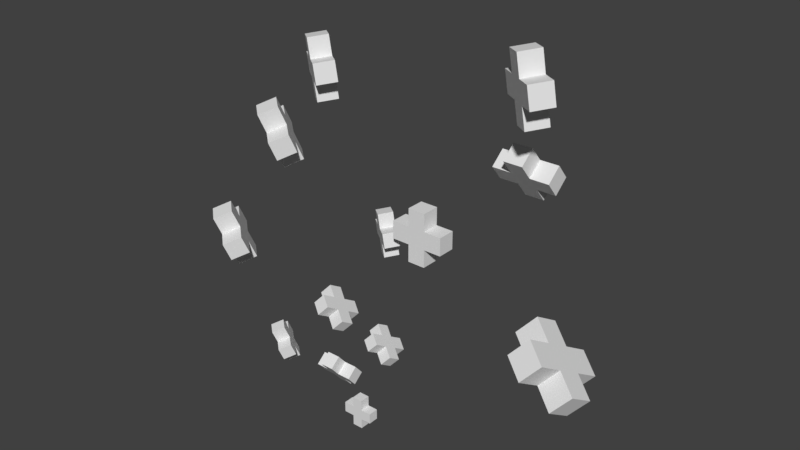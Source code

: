 # Source: HealthEffects.blend  (saved by Blender 2.78.0; exported with 4.5.12 LTS)
import bpy
from mathutils import Matrix  # noqa: F401  (used for matrix-valued properties, if any)

bpy.ops.wm.read_factory_settings(use_empty=True)
scene = bpy.context.scene
scene.name = 'Scene'

# ---- collections
col_collection_1 = bpy.data.collections.new('Collection 1'); scene.collection.children.link(col_collection_1)

# ---- materials (node trees are filled in below, after node groups)
mat_material = bpy.data.materials.new('Material')
mat_material.alpha_threshold = 0.0
mat_material.use_transparent_shadow = False
mat_material.roughness = 0.5
mat_material.line_color = (0.0, 0.0, 0.0, 1.0)

# ---- material node trees

# ---- world
world_world = bpy.data.worlds.new('World'); scene.world = world_world
world_world.color = (0.05088, 0.05088, 0.05088)
world_world.use_sun_shadow = False
world_world.sun_shadow_jitter_overblur = 0.0
world_world.cycles.sampling_method = 'MANUAL'

# ---- meshes
me_cube_013 = bpy.data.meshes.new('Cube.013')
me_cube_013.from_pydata([(1.0, 1.0, -1.0), (1.0, -1.0, -1.0), (0.0, -1.0, 3.023), (0.0, 1.0, 3.023), (1.0, 1.0, 1.0), (1.0, -1.0, 1.0), (1.0, -1.0, 3.023), (1.0, 1.0, 3.023), (1.788e-07, 1.0, -1.0), (0.0, -1.0, -1.0), (2.384e-07, 1.0, 1.0), (-5.364e-07, -1.0, 1.0), (0.0, 1.0, 5.047), (0.0, -1.0, 5.047), (1.0, -1.0, 5.047), (1.0, 1.0, 5.047), (3.005, -1.0, 3.023), (3.005, -1.0, 1.0), (3.005, 1.0, 3.023), (3.005, 1.0, 1.0)], [], [(6, 7, 15, 14), (15, 12, 13, 14), (0, 4, 5, 1), (11, 5, 6, 2), (6, 5, 17, 16), (7, 3, 12, 15), (4, 0, 8, 10), (1, 5, 11, 9), (4, 10, 3, 7), (0, 1, 9, 8), (2, 6, 14, 13), (17, 19, 18, 16), (5, 4, 19, 17), (7, 6, 16, 18), (4, 7, 18, 19)])
_uv = me_cube_013.uv_layers.new(name='UVMap')
_uv.uv.foreach_set('vector', [0.3181, 0.7001, 0.4441, 0.7001, 0.4441, 0.8276, 0.3181, 0.8276, 0.4441, 0.8276, 0.4441, 0.8906, 0.3181, 0.8906, 0.3181, 0.8276, 0.4441, 0.1939, 0.4441, 0.3199, 0.3181, 0.3199, 0.3181, 0.1939, 0.6338, 0.2569, 0.6968, 0.2569, 0.6968, 0.3844, 0.6338, 0.3844, 0.6968, 0.3844, 0.6968, 0.2569, 0.8231, 0.2569, 0.8231, 0.3844, 0.5073, 0.2584, 0.4442, 0.2584, 0.4442, 0.1309, 0.5073, 0.1309, 0.5073, 0.3859, 0.5073, 0.5119, 0.4442, 0.5119, 0.4442, 0.3859, 0.6968, 0.1309, 0.6968, 0.2569, 0.6338, 0.2569, 0.6338, 0.1309, 0.5073, 0.3859, 0.4442, 0.3859, 0.4442, 0.2584, 0.5073, 0.2584, 0.4441, 0.1939, 0.3181, 0.1939, 0.3181, 0.1309, 0.4441, 0.1309, 0.6338, 0.3844, 0.6968, 0.3844, 0.6968, 0.5119, 0.6338, 0.5119, 0.3181, 0.4462, 0.4441, 0.4462, 0.4441, 0.5737, 0.3181, 0.5737, 0.3181, 0.3199, 0.4441, 0.3199, 0.4441, 0.4462, 0.3181, 0.4462, 0.4441, 0.7001, 0.3181, 0.7001, 0.3181, 0.5737, 0.4441, 0.5737, 0.5073, 0.3859, 0.5073, 0.2584, 0.6336, 0.2584, 0.6336, 0.3859])
me_cube_013.materials.append(mat_material)
me_cube_013.use_remesh_preserve_volume = False
me_cube_013.use_remesh_preserve_attributes = False
me_cube_013.use_mirror_vertex_groups = False
me_cube_013.update()
me_cube_012 = bpy.data.meshes.new('Cube.012')
me_cube_012.from_pydata([(1.0, 1.0, -1.0), (1.0, -1.0, -1.0), (0.0, -1.0, 3.023), (0.0, 1.0, 3.023), (1.0, 1.0, 1.0), (1.0, -1.0, 1.0), (1.0, -1.0, 3.023), (1.0, 1.0, 3.023), (1.788e-07, 1.0, -1.0), (0.0, -1.0, -1.0), (2.384e-07, 1.0, 1.0), (-5.364e-07, -1.0, 1.0), (0.0, 1.0, 5.047), (0.0, -1.0, 5.047), (1.0, -1.0, 5.047), (1.0, 1.0, 5.047), (3.005, -1.0, 3.023), (3.005, -1.0, 1.0), (3.005, 1.0, 3.023), (3.005, 1.0, 1.0)], [], [(6, 7, 15, 14), (15, 12, 13, 14), (0, 4, 5, 1), (11, 5, 6, 2), (6, 5, 17, 16), (7, 3, 12, 15), (4, 0, 8, 10), (1, 5, 11, 9), (4, 10, 3, 7), (0, 1, 9, 8), (2, 6, 14, 13), (17, 19, 18, 16), (5, 4, 19, 17), (7, 6, 16, 18), (4, 7, 18, 19)])
_uv = me_cube_012.uv_layers.new(name='UVMap')
_uv.uv.foreach_set('vector', [0.3181, 0.7001, 0.4441, 0.7001, 0.4441, 0.8276, 0.3181, 0.8276, 0.4441, 0.8276, 0.4441, 0.8906, 0.3181, 0.8906, 0.3181, 0.8276, 0.4441, 0.1939, 0.4441, 0.3199, 0.3181, 0.3199, 0.3181, 0.1939, 0.6338, 0.2569, 0.6968, 0.2569, 0.6968, 0.3844, 0.6338, 0.3844, 0.6968, 0.3844, 0.6968, 0.2569, 0.8231, 0.2569, 0.8231, 0.3844, 0.5073, 0.2584, 0.4442, 0.2584, 0.4442, 0.1309, 0.5073, 0.1309, 0.5073, 0.3859, 0.5073, 0.5119, 0.4442, 0.5119, 0.4442, 0.3859, 0.6968, 0.1309, 0.6968, 0.2569, 0.6338, 0.2569, 0.6338, 0.1309, 0.5073, 0.3859, 0.4442, 0.3859, 0.4442, 0.2584, 0.5073, 0.2584, 0.4441, 0.1939, 0.3181, 0.1939, 0.3181, 0.1309, 0.4441, 0.1309, 0.6338, 0.3844, 0.6968, 0.3844, 0.6968, 0.5119, 0.6338, 0.5119, 0.3181, 0.4462, 0.4441, 0.4462, 0.4441, 0.5737, 0.3181, 0.5737, 0.3181, 0.3199, 0.4441, 0.3199, 0.4441, 0.4462, 0.3181, 0.4462, 0.4441, 0.7001, 0.3181, 0.7001, 0.3181, 0.5737, 0.4441, 0.5737, 0.5073, 0.3859, 0.5073, 0.2584, 0.6336, 0.2584, 0.6336, 0.3859])
me_cube_012.materials.append(mat_material)
me_cube_012.use_remesh_preserve_volume = False
me_cube_012.use_remesh_preserve_attributes = False
me_cube_012.use_mirror_vertex_groups = False
me_cube_012.update()
me_cube_011 = bpy.data.meshes.new('Cube.011')
me_cube_011.from_pydata([(1.0, 1.0, -1.0), (1.0, -1.0, -1.0), (0.0, -1.0, 3.023), (0.0, 1.0, 3.023), (1.0, 1.0, 1.0), (1.0, -1.0, 1.0), (1.0, -1.0, 3.023), (1.0, 1.0, 3.023), (1.788e-07, 1.0, -1.0), (0.0, -1.0, -1.0), (2.384e-07, 1.0, 1.0), (-5.364e-07, -1.0, 1.0), (0.0, 1.0, 5.047), (0.0, -1.0, 5.047), (1.0, -1.0, 5.047), (1.0, 1.0, 5.047), (3.005, -1.0, 3.023), (3.005, -1.0, 1.0), (3.005, 1.0, 3.023), (3.005, 1.0, 1.0)], [], [(6, 7, 15, 14), (15, 12, 13, 14), (0, 4, 5, 1), (11, 5, 6, 2), (6, 5, 17, 16), (7, 3, 12, 15), (4, 0, 8, 10), (1, 5, 11, 9), (4, 10, 3, 7), (0, 1, 9, 8), (2, 6, 14, 13), (17, 19, 18, 16), (5, 4, 19, 17), (7, 6, 16, 18), (4, 7, 18, 19)])
_uv = me_cube_011.uv_layers.new(name='UVMap')
_uv.uv.foreach_set('vector', [0.3181, 0.7001, 0.4441, 0.7001, 0.4441, 0.8276, 0.3181, 0.8276, 0.4441, 0.8276, 0.4441, 0.8906, 0.3181, 0.8906, 0.3181, 0.8276, 0.4441, 0.1939, 0.4441, 0.3199, 0.3181, 0.3199, 0.3181, 0.1939, 0.6338, 0.2569, 0.6968, 0.2569, 0.6968, 0.3844, 0.6338, 0.3844, 0.6968, 0.3844, 0.6968, 0.2569, 0.8231, 0.2569, 0.8231, 0.3844, 0.5073, 0.2584, 0.4442, 0.2584, 0.4442, 0.1309, 0.5073, 0.1309, 0.5073, 0.3859, 0.5073, 0.5119, 0.4442, 0.5119, 0.4442, 0.3859, 0.6968, 0.1309, 0.6968, 0.2569, 0.6338, 0.2569, 0.6338, 0.1309, 0.5073, 0.3859, 0.4442, 0.3859, 0.4442, 0.2584, 0.5073, 0.2584, 0.4441, 0.1939, 0.3181, 0.1939, 0.3181, 0.1309, 0.4441, 0.1309, 0.6338, 0.3844, 0.6968, 0.3844, 0.6968, 0.5119, 0.6338, 0.5119, 0.3181, 0.4462, 0.4441, 0.4462, 0.4441, 0.5737, 0.3181, 0.5737, 0.3181, 0.3199, 0.4441, 0.3199, 0.4441, 0.4462, 0.3181, 0.4462, 0.4441, 0.7001, 0.3181, 0.7001, 0.3181, 0.5737, 0.4441, 0.5737, 0.5073, 0.3859, 0.5073, 0.2584, 0.6336, 0.2584, 0.6336, 0.3859])
me_cube_011.materials.append(mat_material)
me_cube_011.use_remesh_preserve_volume = False
me_cube_011.use_remesh_preserve_attributes = False
me_cube_011.use_mirror_vertex_groups = False
me_cube_011.update()
me_cube_010 = bpy.data.meshes.new('Cube.010')
me_cube_010.from_pydata([(1.0, 1.0, -1.0), (1.0, -1.0, -1.0), (0.0, -1.0, 3.023), (0.0, 1.0, 3.023), (1.0, 1.0, 1.0), (1.0, -1.0, 1.0), (1.0, -1.0, 3.023), (1.0, 1.0, 3.023), (1.788e-07, 1.0, -1.0), (0.0, -1.0, -1.0), (2.384e-07, 1.0, 1.0), (-5.364e-07, -1.0, 1.0), (0.0, 1.0, 5.047), (0.0, -1.0, 5.047), (1.0, -1.0, 5.047), (1.0, 1.0, 5.047), (3.005, -1.0, 3.023), (3.005, -1.0, 1.0), (3.005, 1.0, 3.023), (3.005, 1.0, 1.0)], [], [(6, 7, 15, 14), (15, 12, 13, 14), (0, 4, 5, 1), (11, 5, 6, 2), (6, 5, 17, 16), (7, 3, 12, 15), (4, 0, 8, 10), (1, 5, 11, 9), (4, 10, 3, 7), (0, 1, 9, 8), (2, 6, 14, 13), (17, 19, 18, 16), (5, 4, 19, 17), (7, 6, 16, 18), (4, 7, 18, 19)])
_uv = me_cube_010.uv_layers.new(name='UVMap')
_uv.uv.foreach_set('vector', [0.3181, 0.7001, 0.4441, 0.7001, 0.4441, 0.8276, 0.3181, 0.8276, 0.4441, 0.8276, 0.4441, 0.8906, 0.3181, 0.8906, 0.3181, 0.8276, 0.4441, 0.1939, 0.4441, 0.3199, 0.3181, 0.3199, 0.3181, 0.1939, 0.6338, 0.2569, 0.6968, 0.2569, 0.6968, 0.3844, 0.6338, 0.3844, 0.6968, 0.3844, 0.6968, 0.2569, 0.8231, 0.2569, 0.8231, 0.3844, 0.5073, 0.2584, 0.4442, 0.2584, 0.4442, 0.1309, 0.5073, 0.1309, 0.5073, 0.3859, 0.5073, 0.5119, 0.4442, 0.5119, 0.4442, 0.3859, 0.6968, 0.1309, 0.6968, 0.2569, 0.6338, 0.2569, 0.6338, 0.1309, 0.5073, 0.3859, 0.4442, 0.3859, 0.4442, 0.2584, 0.5073, 0.2584, 0.4441, 0.1939, 0.3181, 0.1939, 0.3181, 0.1309, 0.4441, 0.1309, 0.6338, 0.3844, 0.6968, 0.3844, 0.6968, 0.5119, 0.6338, 0.5119, 0.3181, 0.4462, 0.4441, 0.4462, 0.4441, 0.5737, 0.3181, 0.5737, 0.3181, 0.3199, 0.4441, 0.3199, 0.4441, 0.4462, 0.3181, 0.4462, 0.4441, 0.7001, 0.3181, 0.7001, 0.3181, 0.5737, 0.4441, 0.5737, 0.5073, 0.3859, 0.5073, 0.2584, 0.6336, 0.2584, 0.6336, 0.3859])
me_cube_010.materials.append(mat_material)
me_cube_010.use_remesh_preserve_volume = False
me_cube_010.use_remesh_preserve_attributes = False
me_cube_010.use_mirror_vertex_groups = False
me_cube_010.update()
me_cube_009 = bpy.data.meshes.new('Cube.009')
me_cube_009.from_pydata([(1.0, 1.0, -1.0), (1.0, -1.0, -1.0), (0.0, -1.0, 3.023), (0.0, 1.0, 3.023), (1.0, 1.0, 1.0), (1.0, -1.0, 1.0), (1.0, -1.0, 3.023), (1.0, 1.0, 3.023), (1.788e-07, 1.0, -1.0), (0.0, -1.0, -1.0), (2.384e-07, 1.0, 1.0), (-5.364e-07, -1.0, 1.0), (0.0, 1.0, 5.047), (0.0, -1.0, 5.047), (1.0, -1.0, 5.047), (1.0, 1.0, 5.047), (3.005, -1.0, 3.023), (3.005, -1.0, 1.0), (3.005, 1.0, 3.023), (3.005, 1.0, 1.0)], [], [(6, 7, 15, 14), (15, 12, 13, 14), (0, 4, 5, 1), (11, 5, 6, 2), (6, 5, 17, 16), (7, 3, 12, 15), (4, 0, 8, 10), (1, 5, 11, 9), (4, 10, 3, 7), (0, 1, 9, 8), (2, 6, 14, 13), (17, 19, 18, 16), (5, 4, 19, 17), (7, 6, 16, 18), (4, 7, 18, 19)])
_uv = me_cube_009.uv_layers.new(name='UVMap')
_uv.uv.foreach_set('vector', [0.3181, 0.7001, 0.4441, 0.7001, 0.4441, 0.8276, 0.3181, 0.8276, 0.4441, 0.8276, 0.4441, 0.8906, 0.3181, 0.8906, 0.3181, 0.8276, 0.4441, 0.1939, 0.4441, 0.3199, 0.3181, 0.3199, 0.3181, 0.1939, 0.6338, 0.2569, 0.6968, 0.2569, 0.6968, 0.3844, 0.6338, 0.3844, 0.6968, 0.3844, 0.6968, 0.2569, 0.8231, 0.2569, 0.8231, 0.3844, 0.5073, 0.2584, 0.4442, 0.2584, 0.4442, 0.1309, 0.5073, 0.1309, 0.5073, 0.3859, 0.5073, 0.5119, 0.4442, 0.5119, 0.4442, 0.3859, 0.6968, 0.1309, 0.6968, 0.2569, 0.6338, 0.2569, 0.6338, 0.1309, 0.5073, 0.3859, 0.4442, 0.3859, 0.4442, 0.2584, 0.5073, 0.2584, 0.4441, 0.1939, 0.3181, 0.1939, 0.3181, 0.1309, 0.4441, 0.1309, 0.6338, 0.3844, 0.6968, 0.3844, 0.6968, 0.5119, 0.6338, 0.5119, 0.3181, 0.4462, 0.4441, 0.4462, 0.4441, 0.5737, 0.3181, 0.5737, 0.3181, 0.3199, 0.4441, 0.3199, 0.4441, 0.4462, 0.3181, 0.4462, 0.4441, 0.7001, 0.3181, 0.7001, 0.3181, 0.5737, 0.4441, 0.5737, 0.5073, 0.3859, 0.5073, 0.2584, 0.6336, 0.2584, 0.6336, 0.3859])
me_cube_009.materials.append(mat_material)
me_cube_009.use_remesh_preserve_volume = False
me_cube_009.use_remesh_preserve_attributes = False
me_cube_009.use_mirror_vertex_groups = False
me_cube_009.update()
me_cube_008 = bpy.data.meshes.new('Cube.008')
me_cube_008.from_pydata([(1.0, 1.0, -1.0), (1.0, -1.0, -1.0), (0.0, -1.0, 3.023), (0.0, 1.0, 3.023), (1.0, 1.0, 1.0), (1.0, -1.0, 1.0), (1.0, -1.0, 3.023), (1.0, 1.0, 3.023), (1.788e-07, 1.0, -1.0), (0.0, -1.0, -1.0), (2.384e-07, 1.0, 1.0), (-5.364e-07, -1.0, 1.0), (0.0, 1.0, 5.047), (0.0, -1.0, 5.047), (1.0, -1.0, 5.047), (1.0, 1.0, 5.047), (3.005, -1.0, 3.023), (3.005, -1.0, 1.0), (3.005, 1.0, 3.023), (3.005, 1.0, 1.0)], [], [(6, 7, 15, 14), (15, 12, 13, 14), (0, 4, 5, 1), (11, 5, 6, 2), (6, 5, 17, 16), (7, 3, 12, 15), (4, 0, 8, 10), (1, 5, 11, 9), (4, 10, 3, 7), (0, 1, 9, 8), (2, 6, 14, 13), (17, 19, 18, 16), (5, 4, 19, 17), (7, 6, 16, 18), (4, 7, 18, 19)])
_uv = me_cube_008.uv_layers.new(name='UVMap')
_uv.uv.foreach_set('vector', [0.3181, 0.7001, 0.4441, 0.7001, 0.4441, 0.8276, 0.3181, 0.8276, 0.4441, 0.8276, 0.4441, 0.8906, 0.3181, 0.8906, 0.3181, 0.8276, 0.4441, 0.1939, 0.4441, 0.3199, 0.3181, 0.3199, 0.3181, 0.1939, 0.6338, 0.2569, 0.6968, 0.2569, 0.6968, 0.3844, 0.6338, 0.3844, 0.6968, 0.3844, 0.6968, 0.2569, 0.8231, 0.2569, 0.8231, 0.3844, 0.5073, 0.2584, 0.4442, 0.2584, 0.4442, 0.1309, 0.5073, 0.1309, 0.5073, 0.3859, 0.5073, 0.5119, 0.4442, 0.5119, 0.4442, 0.3859, 0.6968, 0.1309, 0.6968, 0.2569, 0.6338, 0.2569, 0.6338, 0.1309, 0.5073, 0.3859, 0.4442, 0.3859, 0.4442, 0.2584, 0.5073, 0.2584, 0.4441, 0.1939, 0.3181, 0.1939, 0.3181, 0.1309, 0.4441, 0.1309, 0.6338, 0.3844, 0.6968, 0.3844, 0.6968, 0.5119, 0.6338, 0.5119, 0.3181, 0.4462, 0.4441, 0.4462, 0.4441, 0.5737, 0.3181, 0.5737, 0.3181, 0.3199, 0.4441, 0.3199, 0.4441, 0.4462, 0.3181, 0.4462, 0.4441, 0.7001, 0.3181, 0.7001, 0.3181, 0.5737, 0.4441, 0.5737, 0.5073, 0.3859, 0.5073, 0.2584, 0.6336, 0.2584, 0.6336, 0.3859])
me_cube_008.materials.append(mat_material)
me_cube_008.use_remesh_preserve_volume = False
me_cube_008.use_remesh_preserve_attributes = False
me_cube_008.use_mirror_vertex_groups = False
me_cube_008.update()
me_cube_007 = bpy.data.meshes.new('Cube.007')
me_cube_007.from_pydata([(1.0, 1.0, -1.0), (1.0, -1.0, -1.0), (0.0, -1.0, 3.023), (0.0, 1.0, 3.023), (1.0, 1.0, 1.0), (1.0, -1.0, 1.0), (1.0, -1.0, 3.023), (1.0, 1.0, 3.023), (1.788e-07, 1.0, -1.0), (0.0, -1.0, -1.0), (2.384e-07, 1.0, 1.0), (-5.364e-07, -1.0, 1.0), (0.0, 1.0, 5.047), (0.0, -1.0, 5.047), (1.0, -1.0, 5.047), (1.0, 1.0, 5.047), (3.005, -1.0, 3.023), (3.005, -1.0, 1.0), (3.005, 1.0, 3.023), (3.005, 1.0, 1.0)], [], [(6, 7, 15, 14), (15, 12, 13, 14), (0, 4, 5, 1), (11, 5, 6, 2), (6, 5, 17, 16), (7, 3, 12, 15), (4, 0, 8, 10), (1, 5, 11, 9), (4, 10, 3, 7), (0, 1, 9, 8), (2, 6, 14, 13), (17, 19, 18, 16), (5, 4, 19, 17), (7, 6, 16, 18), (4, 7, 18, 19)])
_uv = me_cube_007.uv_layers.new(name='UVMap')
_uv.uv.foreach_set('vector', [0.3181, 0.7001, 0.4441, 0.7001, 0.4441, 0.8276, 0.3181, 0.8276, 0.4441, 0.8276, 0.4441, 0.8906, 0.3181, 0.8906, 0.3181, 0.8276, 0.4441, 0.1939, 0.4441, 0.3199, 0.3181, 0.3199, 0.3181, 0.1939, 0.6338, 0.2569, 0.6968, 0.2569, 0.6968, 0.3844, 0.6338, 0.3844, 0.6968, 0.3844, 0.6968, 0.2569, 0.8231, 0.2569, 0.8231, 0.3844, 0.5073, 0.2584, 0.4442, 0.2584, 0.4442, 0.1309, 0.5073, 0.1309, 0.5073, 0.3859, 0.5073, 0.5119, 0.4442, 0.5119, 0.4442, 0.3859, 0.6968, 0.1309, 0.6968, 0.2569, 0.6338, 0.2569, 0.6338, 0.1309, 0.5073, 0.3859, 0.4442, 0.3859, 0.4442, 0.2584, 0.5073, 0.2584, 0.4441, 0.1939, 0.3181, 0.1939, 0.3181, 0.1309, 0.4441, 0.1309, 0.6338, 0.3844, 0.6968, 0.3844, 0.6968, 0.5119, 0.6338, 0.5119, 0.3181, 0.4462, 0.4441, 0.4462, 0.4441, 0.5737, 0.3181, 0.5737, 0.3181, 0.3199, 0.4441, 0.3199, 0.4441, 0.4462, 0.3181, 0.4462, 0.4441, 0.7001, 0.3181, 0.7001, 0.3181, 0.5737, 0.4441, 0.5737, 0.5073, 0.3859, 0.5073, 0.2584, 0.6336, 0.2584, 0.6336, 0.3859])
me_cube_007.materials.append(mat_material)
me_cube_007.use_remesh_preserve_volume = False
me_cube_007.use_remesh_preserve_attributes = False
me_cube_007.use_mirror_vertex_groups = False
me_cube_007.update()
me_cube_006 = bpy.data.meshes.new('Cube.006')
me_cube_006.from_pydata([(1.0, 1.0, -1.0), (1.0, -1.0, -1.0), (0.0, -1.0, 3.023), (0.0, 1.0, 3.023), (1.0, 1.0, 1.0), (1.0, -1.0, 1.0), (1.0, -1.0, 3.023), (1.0, 1.0, 3.023), (1.788e-07, 1.0, -1.0), (0.0, -1.0, -1.0), (2.384e-07, 1.0, 1.0), (-5.364e-07, -1.0, 1.0), (0.0, 1.0, 5.047), (0.0, -1.0, 5.047), (1.0, -1.0, 5.047), (1.0, 1.0, 5.047), (3.005, -1.0, 3.023), (3.005, -1.0, 1.0), (3.005, 1.0, 3.023), (3.005, 1.0, 1.0)], [], [(6, 7, 15, 14), (15, 12, 13, 14), (0, 4, 5, 1), (11, 5, 6, 2), (6, 5, 17, 16), (7, 3, 12, 15), (4, 0, 8, 10), (1, 5, 11, 9), (4, 10, 3, 7), (0, 1, 9, 8), (2, 6, 14, 13), (17, 19, 18, 16), (5, 4, 19, 17), (7, 6, 16, 18), (4, 7, 18, 19)])
_uv = me_cube_006.uv_layers.new(name='UVMap')
_uv.uv.foreach_set('vector', [0.3181, 0.7001, 0.4441, 0.7001, 0.4441, 0.8276, 0.3181, 0.8276, 0.4441, 0.8276, 0.4441, 0.8906, 0.3181, 0.8906, 0.3181, 0.8276, 0.4441, 0.1939, 0.4441, 0.3199, 0.3181, 0.3199, 0.3181, 0.1939, 0.6338, 0.2569, 0.6968, 0.2569, 0.6968, 0.3844, 0.6338, 0.3844, 0.6968, 0.3844, 0.6968, 0.2569, 0.8231, 0.2569, 0.8231, 0.3844, 0.5073, 0.2584, 0.4442, 0.2584, 0.4442, 0.1309, 0.5073, 0.1309, 0.5073, 0.3859, 0.5073, 0.5119, 0.4442, 0.5119, 0.4442, 0.3859, 0.6968, 0.1309, 0.6968, 0.2569, 0.6338, 0.2569, 0.6338, 0.1309, 0.5073, 0.3859, 0.4442, 0.3859, 0.4442, 0.2584, 0.5073, 0.2584, 0.4441, 0.1939, 0.3181, 0.1939, 0.3181, 0.1309, 0.4441, 0.1309, 0.6338, 0.3844, 0.6968, 0.3844, 0.6968, 0.5119, 0.6338, 0.5119, 0.3181, 0.4462, 0.4441, 0.4462, 0.4441, 0.5737, 0.3181, 0.5737, 0.3181, 0.3199, 0.4441, 0.3199, 0.4441, 0.4462, 0.3181, 0.4462, 0.4441, 0.7001, 0.3181, 0.7001, 0.3181, 0.5737, 0.4441, 0.5737, 0.5073, 0.3859, 0.5073, 0.2584, 0.6336, 0.2584, 0.6336, 0.3859])
me_cube_006.materials.append(mat_material)
me_cube_006.use_remesh_preserve_volume = False
me_cube_006.use_remesh_preserve_attributes = False
me_cube_006.use_mirror_vertex_groups = False
me_cube_006.update()
me_cube_005 = bpy.data.meshes.new('Cube.005')
me_cube_005.from_pydata([(1.0, 1.0, -1.0), (1.0, -1.0, -1.0), (0.0, -1.0, 3.023), (0.0, 1.0, 3.023), (1.0, 1.0, 1.0), (1.0, -1.0, 1.0), (1.0, -1.0, 3.023), (1.0, 1.0, 3.023), (1.788e-07, 1.0, -1.0), (0.0, -1.0, -1.0), (2.384e-07, 1.0, 1.0), (-5.364e-07, -1.0, 1.0), (0.0, 1.0, 5.047), (0.0, -1.0, 5.047), (1.0, -1.0, 5.047), (1.0, 1.0, 5.047), (3.005, -1.0, 3.023), (3.005, -1.0, 1.0), (3.005, 1.0, 3.023), (3.005, 1.0, 1.0)], [], [(6, 7, 15, 14), (15, 12, 13, 14), (0, 4, 5, 1), (11, 5, 6, 2), (6, 5, 17, 16), (7, 3, 12, 15), (4, 0, 8, 10), (1, 5, 11, 9), (4, 10, 3, 7), (0, 1, 9, 8), (2, 6, 14, 13), (17, 19, 18, 16), (5, 4, 19, 17), (7, 6, 16, 18), (4, 7, 18, 19)])
_uv = me_cube_005.uv_layers.new(name='UVMap')
_uv.uv.foreach_set('vector', [0.3181, 0.7001, 0.4441, 0.7001, 0.4441, 0.8276, 0.3181, 0.8276, 0.4441, 0.8276, 0.4441, 0.8906, 0.3181, 0.8906, 0.3181, 0.8276, 0.4441, 0.1939, 0.4441, 0.3199, 0.3181, 0.3199, 0.3181, 0.1939, 0.6338, 0.2569, 0.6968, 0.2569, 0.6968, 0.3844, 0.6338, 0.3844, 0.6968, 0.3844, 0.6968, 0.2569, 0.8231, 0.2569, 0.8231, 0.3844, 0.5073, 0.2584, 0.4442, 0.2584, 0.4442, 0.1309, 0.5073, 0.1309, 0.5073, 0.3859, 0.5073, 0.5119, 0.4442, 0.5119, 0.4442, 0.3859, 0.6968, 0.1309, 0.6968, 0.2569, 0.6338, 0.2569, 0.6338, 0.1309, 0.5073, 0.3859, 0.4442, 0.3859, 0.4442, 0.2584, 0.5073, 0.2584, 0.4441, 0.1939, 0.3181, 0.1939, 0.3181, 0.1309, 0.4441, 0.1309, 0.6338, 0.3844, 0.6968, 0.3844, 0.6968, 0.5119, 0.6338, 0.5119, 0.3181, 0.4462, 0.4441, 0.4462, 0.4441, 0.5737, 0.3181, 0.5737, 0.3181, 0.3199, 0.4441, 0.3199, 0.4441, 0.4462, 0.3181, 0.4462, 0.4441, 0.7001, 0.3181, 0.7001, 0.3181, 0.5737, 0.4441, 0.5737, 0.5073, 0.3859, 0.5073, 0.2584, 0.6336, 0.2584, 0.6336, 0.3859])
me_cube_005.materials.append(mat_material)
me_cube_005.use_remesh_preserve_volume = False
me_cube_005.use_remesh_preserve_attributes = False
me_cube_005.use_mirror_vertex_groups = False
me_cube_005.update()
me_cube_004 = bpy.data.meshes.new('Cube.004')
me_cube_004.from_pydata([(1.0, 1.0, -1.0), (1.0, -1.0, -1.0), (0.0, -1.0, 3.023), (0.0, 1.0, 3.023), (1.0, 1.0, 1.0), (1.0, -1.0, 1.0), (1.0, -1.0, 3.023), (1.0, 1.0, 3.023), (1.788e-07, 1.0, -1.0), (0.0, -1.0, -1.0), (2.384e-07, 1.0, 1.0), (-5.364e-07, -1.0, 1.0), (0.0, 1.0, 5.047), (0.0, -1.0, 5.047), (1.0, -1.0, 5.047), (1.0, 1.0, 5.047), (3.005, -1.0, 3.023), (3.005, -1.0, 1.0), (3.005, 1.0, 3.023), (3.005, 1.0, 1.0)], [], [(6, 7, 15, 14), (15, 12, 13, 14), (0, 4, 5, 1), (11, 5, 6, 2), (6, 5, 17, 16), (7, 3, 12, 15), (4, 0, 8, 10), (1, 5, 11, 9), (4, 10, 3, 7), (0, 1, 9, 8), (2, 6, 14, 13), (17, 19, 18, 16), (5, 4, 19, 17), (7, 6, 16, 18), (4, 7, 18, 19)])
_uv = me_cube_004.uv_layers.new(name='UVMap')
_uv.uv.foreach_set('vector', [0.3181, 0.7001, 0.4441, 0.7001, 0.4441, 0.8276, 0.3181, 0.8276, 0.4441, 0.8276, 0.4441, 0.8906, 0.3181, 0.8906, 0.3181, 0.8276, 0.4441, 0.1939, 0.4441, 0.3199, 0.3181, 0.3199, 0.3181, 0.1939, 0.6338, 0.2569, 0.6968, 0.2569, 0.6968, 0.3844, 0.6338, 0.3844, 0.6968, 0.3844, 0.6968, 0.2569, 0.8231, 0.2569, 0.8231, 0.3844, 0.5073, 0.2584, 0.4442, 0.2584, 0.4442, 0.1309, 0.5073, 0.1309, 0.5073, 0.3859, 0.5073, 0.5119, 0.4442, 0.5119, 0.4442, 0.3859, 0.6968, 0.1309, 0.6968, 0.2569, 0.6338, 0.2569, 0.6338, 0.1309, 0.5073, 0.3859, 0.4442, 0.3859, 0.4442, 0.2584, 0.5073, 0.2584, 0.4441, 0.1939, 0.3181, 0.1939, 0.3181, 0.1309, 0.4441, 0.1309, 0.6338, 0.3844, 0.6968, 0.3844, 0.6968, 0.5119, 0.6338, 0.5119, 0.3181, 0.4462, 0.4441, 0.4462, 0.4441, 0.5737, 0.3181, 0.5737, 0.3181, 0.3199, 0.4441, 0.3199, 0.4441, 0.4462, 0.3181, 0.4462, 0.4441, 0.7001, 0.3181, 0.7001, 0.3181, 0.5737, 0.4441, 0.5737, 0.5073, 0.3859, 0.5073, 0.2584, 0.6336, 0.2584, 0.6336, 0.3859])
me_cube_004.materials.append(mat_material)
me_cube_004.use_remesh_preserve_volume = False
me_cube_004.use_remesh_preserve_attributes = False
me_cube_004.use_mirror_vertex_groups = False
me_cube_004.update()
me_cube_003 = bpy.data.meshes.new('Cube.003')
me_cube_003.from_pydata([(1.0, 1.0, -1.0), (1.0, -1.0, -1.0), (0.0, -1.0, 3.023), (0.0, 1.0, 3.023), (1.0, 1.0, 1.0), (1.0, -1.0, 1.0), (1.0, -1.0, 3.023), (1.0, 1.0, 3.023), (1.788e-07, 1.0, -1.0), (0.0, -1.0, -1.0), (2.384e-07, 1.0, 1.0), (-5.364e-07, -1.0, 1.0), (0.0, 1.0, 5.047), (0.0, -1.0, 5.047), (1.0, -1.0, 5.047), (1.0, 1.0, 5.047), (3.005, -1.0, 3.023), (3.005, -1.0, 1.0), (3.005, 1.0, 3.023), (3.005, 1.0, 1.0)], [], [(6, 7, 15, 14), (15, 12, 13, 14), (0, 4, 5, 1), (11, 5, 6, 2), (6, 5, 17, 16), (7, 3, 12, 15), (4, 0, 8, 10), (1, 5, 11, 9), (4, 10, 3, 7), (0, 1, 9, 8), (2, 6, 14, 13), (17, 19, 18, 16), (5, 4, 19, 17), (7, 6, 16, 18), (4, 7, 18, 19)])
_uv = me_cube_003.uv_layers.new(name='UVMap')
_uv.uv.foreach_set('vector', [0.3181, 0.7001, 0.4441, 0.7001, 0.4441, 0.8276, 0.3181, 0.8276, 0.4441, 0.8276, 0.4441, 0.8906, 0.3181, 0.8906, 0.3181, 0.8276, 0.4441, 0.1939, 0.4441, 0.3199, 0.3181, 0.3199, 0.3181, 0.1939, 0.6338, 0.2569, 0.6968, 0.2569, 0.6968, 0.3844, 0.6338, 0.3844, 0.6968, 0.3844, 0.6968, 0.2569, 0.8231, 0.2569, 0.8231, 0.3844, 0.5073, 0.2584, 0.4442, 0.2584, 0.4442, 0.1309, 0.5073, 0.1309, 0.5073, 0.3859, 0.5073, 0.5119, 0.4442, 0.5119, 0.4442, 0.3859, 0.6968, 0.1309, 0.6968, 0.2569, 0.6338, 0.2569, 0.6338, 0.1309, 0.5073, 0.3859, 0.4442, 0.3859, 0.4442, 0.2584, 0.5073, 0.2584, 0.4441, 0.1939, 0.3181, 0.1939, 0.3181, 0.1309, 0.4441, 0.1309, 0.6338, 0.3844, 0.6968, 0.3844, 0.6968, 0.5119, 0.6338, 0.5119, 0.3181, 0.4462, 0.4441, 0.4462, 0.4441, 0.5737, 0.3181, 0.5737, 0.3181, 0.3199, 0.4441, 0.3199, 0.4441, 0.4462, 0.3181, 0.4462, 0.4441, 0.7001, 0.3181, 0.7001, 0.3181, 0.5737, 0.4441, 0.5737, 0.5073, 0.3859, 0.5073, 0.2584, 0.6336, 0.2584, 0.6336, 0.3859])
me_cube_003.materials.append(mat_material)
me_cube_003.use_remesh_preserve_volume = False
me_cube_003.use_remesh_preserve_attributes = False
me_cube_003.use_mirror_vertex_groups = False
me_cube_003.update()
me_cube_002 = bpy.data.meshes.new('Cube.002')
me_cube_002.from_pydata([(1.0, 1.0, -1.0), (1.0, -1.0, -1.0), (0.0, -1.0, 3.023), (0.0, 1.0, 3.023), (1.0, 1.0, 1.0), (1.0, -1.0, 1.0), (1.0, -1.0, 3.023), (1.0, 1.0, 3.023), (1.788e-07, 1.0, -1.0), (0.0, -1.0, -1.0), (2.384e-07, 1.0, 1.0), (-5.364e-07, -1.0, 1.0), (0.0, 1.0, 5.047), (0.0, -1.0, 5.047), (1.0, -1.0, 5.047), (1.0, 1.0, 5.047), (3.005, -1.0, 3.023), (3.005, -1.0, 1.0), (3.005, 1.0, 3.023), (3.005, 1.0, 1.0)], [], [(6, 7, 15, 14), (15, 12, 13, 14), (0, 4, 5, 1), (11, 5, 6, 2), (6, 5, 17, 16), (7, 3, 12, 15), (4, 0, 8, 10), (1, 5, 11, 9), (4, 10, 3, 7), (0, 1, 9, 8), (2, 6, 14, 13), (17, 19, 18, 16), (5, 4, 19, 17), (7, 6, 16, 18), (4, 7, 18, 19)])
_uv = me_cube_002.uv_layers.new(name='UVMap')
_uv.uv.foreach_set('vector', [0.3181, 0.7001, 0.4441, 0.7001, 0.4441, 0.8276, 0.3181, 0.8276, 0.4441, 0.8276, 0.4441, 0.8906, 0.3181, 0.8906, 0.3181, 0.8276, 0.4441, 0.1939, 0.4441, 0.3199, 0.3181, 0.3199, 0.3181, 0.1939, 0.6338, 0.2569, 0.6968, 0.2569, 0.6968, 0.3844, 0.6338, 0.3844, 0.6968, 0.3844, 0.6968, 0.2569, 0.8231, 0.2569, 0.8231, 0.3844, 0.5073, 0.2584, 0.4442, 0.2584, 0.4442, 0.1309, 0.5073, 0.1309, 0.5073, 0.3859, 0.5073, 0.5119, 0.4442, 0.5119, 0.4442, 0.3859, 0.6968, 0.1309, 0.6968, 0.2569, 0.6338, 0.2569, 0.6338, 0.1309, 0.5073, 0.3859, 0.4442, 0.3859, 0.4442, 0.2584, 0.5073, 0.2584, 0.4441, 0.1939, 0.3181, 0.1939, 0.3181, 0.1309, 0.4441, 0.1309, 0.6338, 0.3844, 0.6968, 0.3844, 0.6968, 0.5119, 0.6338, 0.5119, 0.3181, 0.4462, 0.4441, 0.4462, 0.4441, 0.5737, 0.3181, 0.5737, 0.3181, 0.3199, 0.4441, 0.3199, 0.4441, 0.4462, 0.3181, 0.4462, 0.4441, 0.7001, 0.3181, 0.7001, 0.3181, 0.5737, 0.4441, 0.5737, 0.5073, 0.3859, 0.5073, 0.2584, 0.6336, 0.2584, 0.6336, 0.3859])
me_cube_002.materials.append(mat_material)
me_cube_002.use_remesh_preserve_volume = False
me_cube_002.use_remesh_preserve_attributes = False
me_cube_002.use_mirror_vertex_groups = False
me_cube_002.update()
me_cube = bpy.data.meshes.new('Cube')
me_cube.from_pydata([(1.0, 1.0, -1.0), (1.0, -1.0, -1.0), (0.0, -1.0, 3.023), (0.0, 1.0, 3.023), (1.0, 1.0, 1.0), (1.0, -1.0, 1.0), (1.0, -1.0, 3.023), (1.0, 1.0, 3.023), (1.788e-07, 1.0, -1.0), (0.0, -1.0, -1.0), (2.384e-07, 1.0, 1.0), (-5.364e-07, -1.0, 1.0), (0.0, 1.0, 5.047), (0.0, -1.0, 5.047), (1.0, -1.0, 5.047), (1.0, 1.0, 5.047), (3.005, -1.0, 3.023), (3.005, -1.0, 1.0), (3.005, 1.0, 3.023), (3.005, 1.0, 1.0)], [], [(6, 7, 15, 14), (15, 12, 13, 14), (0, 4, 5, 1), (11, 5, 6, 2), (6, 5, 17, 16), (7, 3, 12, 15), (4, 0, 8, 10), (1, 5, 11, 9), (4, 10, 3, 7), (0, 1, 9, 8), (2, 6, 14, 13), (17, 19, 18, 16), (5, 4, 19, 17), (7, 6, 16, 18), (4, 7, 18, 19)])
_uv = me_cube.uv_layers.new(name='UVMap')
_uv.uv.foreach_set('vector', [0.3181, 0.7001, 0.4441, 0.7001, 0.4441, 0.8276, 0.3181, 0.8276, 0.4441, 0.8276, 0.4441, 0.8906, 0.3181, 0.8906, 0.3181, 0.8276, 0.4441, 0.1939, 0.4441, 0.3199, 0.3181, 0.3199, 0.3181, 0.1939, 0.6338, 0.2569, 0.6968, 0.2569, 0.6968, 0.3844, 0.6338, 0.3844, 0.6968, 0.3844, 0.6968, 0.2569, 0.8231, 0.2569, 0.8231, 0.3844, 0.5073, 0.2584, 0.4442, 0.2584, 0.4442, 0.1309, 0.5073, 0.1309, 0.5073, 0.3859, 0.5073, 0.5119, 0.4442, 0.5119, 0.4442, 0.3859, 0.6968, 0.1309, 0.6968, 0.2569, 0.6338, 0.2569, 0.6338, 0.1309, 0.5073, 0.3859, 0.4442, 0.3859, 0.4442, 0.2584, 0.5073, 0.2584, 0.4441, 0.1939, 0.3181, 0.1939, 0.3181, 0.1309, 0.4441, 0.1309, 0.6338, 0.3844, 0.6968, 0.3844, 0.6968, 0.5119, 0.6338, 0.5119, 0.3181, 0.4462, 0.4441, 0.4462, 0.4441, 0.5737, 0.3181, 0.5737, 0.3181, 0.3199, 0.4441, 0.3199, 0.4441, 0.4462, 0.3181, 0.4462, 0.4441, 0.7001, 0.3181, 0.7001, 0.3181, 0.5737, 0.4441, 0.5737, 0.5073, 0.3859, 0.5073, 0.2584, 0.6336, 0.2584, 0.6336, 0.3859])
me_cube.materials.append(mat_material)
me_cube.use_remesh_preserve_volume = False
me_cube.use_remesh_preserve_attributes = False
me_cube.use_mirror_vertex_groups = False
me_cube.update()

# ---- objects
ob_cube_012 = bpy.data.objects.new('Cube.012', me_cube_013)
ob_cube_011 = bpy.data.objects.new('Cube.011', me_cube_012)
ob_cube_010 = bpy.data.objects.new('Cube.010', me_cube_011)
ob_cube_009 = bpy.data.objects.new('Cube.009', me_cube_010)
ob_cube_008 = bpy.data.objects.new('Cube.008', me_cube_009)
ob_cube_007 = bpy.data.objects.new('Cube.007', me_cube_008)
ob_cube_006 = bpy.data.objects.new('Cube.006', me_cube_007)
ob_cube_005 = bpy.data.objects.new('Cube.005', me_cube_006)
ob_cube_004 = bpy.data.objects.new('Cube.004', me_cube_005)
ob_cube_003 = bpy.data.objects.new('Cube.003', me_cube_004)
ob_cube_002 = bpy.data.objects.new('Cube.002', me_cube_003)
ob_cube_001 = bpy.data.objects.new('Cube.001', me_cube_002)
ob_cube = bpy.data.objects.new('Cube', me_cube)

# ---- transforms, parenting, visibility, modifiers, constraints
ob_cube_012.location = (7.568, 1.318, 11.72)
ob_cube_012.rotation_euler = (2.169, 0.5148, 1.37)
ob_cube_012.scale = (0.6046, 0.6046, 0.6046)
ob_cube_012.lock_rotations_4d = False
ob_cube_012.empty_display_type = 'ARROWS'
ob_cube_012.lineart.crease_threshold = 0.0
_m = ob_cube_012.modifiers.new('Mirror', 'MIRROR')
_m.use_clip = True
ob_cube_011.location = (4.582, 3.573, 21.26)
ob_cube_011.rotation_euler = (0.6981, 1.396, 0.0)
ob_cube_011.scale = (0.518, 0.518, 0.518)
ob_cube_011.lock_rotations_4d = False
ob_cube_011.empty_display_type = 'ARROWS'
ob_cube_011.lineart.crease_threshold = 0.0
_m = ob_cube_011.modifiers.new('Mirror', 'MIRROR')
_m.use_clip = True
ob_cube_010.location = (-9.602, 0.6246, 11.66)
ob_cube_010.rotation_euler = (1.824, 1.182, 1.095)
ob_cube_010.scale = (0.4677, 0.4677, 0.4677)
ob_cube_010.lock_rotations_4d = False
ob_cube_010.empty_display_type = 'ARROWS'
ob_cube_010.lineart.crease_threshold = 0.0
_m = ob_cube_010.modifiers.new('Mirror', 'MIRROR')
_m.use_clip = True
ob_cube_009.location = (1.615, -2.88, 7.347)
ob_cube_009.scale = (0.2267, 0.2267, 0.2267)
ob_cube_009.lock_rotations_4d = False
ob_cube_009.empty_display_type = 'ARROWS'
ob_cube_009.lineart.crease_threshold = 0.0
_m = ob_cube_009.modifiers.new('Mirror', 'MIRROR')
_m.use_clip = True
ob_cube_008.location = (4.015, 5.912, 15.9)
ob_cube_008.rotation_euler = (0.6981, -0.0, 0.0)
ob_cube_008.scale = (0.4738, 0.4738, 0.4738)
ob_cube_008.lock_rotations_4d = False
ob_cube_008.empty_display_type = 'ARROWS'
ob_cube_008.lineart.crease_threshold = 0.0
_m = ob_cube_008.modifiers.new('Mirror', 'MIRROR')
_m.use_clip = True
ob_cube_007.location = (-2.282, 3.279, 12.74)
ob_cube_007.rotation_euler = (0.6981, 1.396, 0.0)
ob_cube_007.scale = (0.3482, 0.3482, 0.3482)
ob_cube_007.lock_rotations_4d = False
ob_cube_007.empty_display_type = 'ARROWS'
ob_cube_007.lineart.crease_threshold = 0.0
_m = ob_cube_007.modifiers.new('Mirror', 'MIRROR')
_m.use_clip = True
ob_cube_006.location = (-3.691, -2.005, 9.101)
ob_cube_006.rotation_euler = (1.824, 1.182, 1.095)
ob_cube_006.scale = (0.2884, 0.2884, 0.2884)
ob_cube_006.lock_rotations_4d = False
ob_cube_006.empty_display_type = 'ARROWS'
ob_cube_006.lineart.crease_threshold = 0.0
_m = ob_cube_006.modifiers.new('Mirror', 'MIRROR')
_m.use_clip = True
ob_cube_005.location = (-6.571, 4.164, 7.055)
ob_cube_005.rotation_euler = (2.169, 0.5148, 1.37)
ob_cube_005.scale = (0.3624, 0.3624, 0.3624)
ob_cube_005.lock_rotations_4d = False
ob_cube_005.empty_display_type = 'ARROWS'
ob_cube_005.lineart.crease_threshold = 0.0
_m = ob_cube_005.modifiers.new('Mirror', 'MIRROR')
_m.use_clip = True
ob_cube_004.location = (-0.1203, 0.4001, 9.287)
ob_cube_004.rotation_euler = (2.169, 0.5148, 1.37)
ob_cube_004.scale = (0.2867, 0.2867, 0.2867)
ob_cube_004.lock_rotations_4d = False
ob_cube_004.empty_display_type = 'ARROWS'
ob_cube_004.lineart.crease_threshold = 0.0
_m = ob_cube_004.modifiers.new('Mirror', 'MIRROR')
_m.use_clip = True
ob_cube_003.location = (-6.136, 0.6246, 17.71)
ob_cube_003.rotation_euler = (1.824, 1.182, 1.095)
ob_cube_003.scale = (0.4677, 0.4677, 0.4677)
ob_cube_003.lock_rotations_4d = False
ob_cube_003.empty_display_type = 'ARROWS'
ob_cube_003.lineart.crease_threshold = 0.0
_m = ob_cube_003.modifiers.new('Mirror', 'MIRROR')
_m.use_clip = True
ob_cube_002.location = (-2.546, -0.358, 21.53)
ob_cube_002.rotation_euler = (0.6981, 1.396, -0.0)
ob_cube_002.scale = (0.4316, 0.4316, 0.4316)
ob_cube_002.lock_rotations_4d = False
ob_cube_002.empty_display_type = 'ARROWS'
ob_cube_002.lineart.crease_threshold = 0.0
_m = ob_cube_002.modifiers.new('Mirror', 'MIRROR')
_m.use_clip = True
ob_cube_001.location = (-1.985, 0.1009, 6.517)
ob_cube_001.rotation_euler = (0.6981, -0.0, 0.0)
ob_cube_001.scale = (0.3159, 0.3159, 0.3159)
ob_cube_001.lock_rotations_4d = False
ob_cube_001.empty_display_type = 'ARROWS'
ob_cube_001.lineart.crease_threshold = 0.0
_m = ob_cube_001.modifiers.new('Mirror', 'MIRROR')
_m.use_clip = True
ob_cube.location = (0.7368, 2.25, 12.9)
ob_cube.scale = (0.4306, 0.4306, 0.4306)
ob_cube.lock_rotations_4d = False
ob_cube.empty_display_type = 'ARROWS'
ob_cube.lineart.crease_threshold = 0.0
_m = ob_cube.modifiers.new('Mirror', 'MIRROR')
_m.use_clip = True

# ---- collection membership
col_collection_1.objects.link(ob_cube_012)
col_collection_1.objects.link(ob_cube_011)
col_collection_1.objects.link(ob_cube_010)
col_collection_1.objects.link(ob_cube_009)
col_collection_1.objects.link(ob_cube_008)
col_collection_1.objects.link(ob_cube_007)
col_collection_1.objects.link(ob_cube_006)
col_collection_1.objects.link(ob_cube_005)
col_collection_1.objects.link(ob_cube_004)
col_collection_1.objects.link(ob_cube_003)
col_collection_1.objects.link(ob_cube_002)
col_collection_1.objects.link(ob_cube_001)
col_collection_1.objects.link(ob_cube)

# ---- scene / render settings (as saved in the file)
scene.frame_start = 1; scene.frame_end = 40; scene.frame_set(43)
scene.render.engine = 'BLENDER_EEVEE_NEXT'
scene.render.resolution_percentage = 50
scene.render.dither_intensity = 0.0
scene.cycles.use_denoising = False
scene.cycles.samples = 128
scene.cycles.sampling_pattern = 'TABULATED_SOBOL'
scene.cycles.light_sampling_threshold = 0.0
scene.cycles.use_adaptive_sampling = False
scene.cycles.use_light_tree = False
scene.cycles.blur_glossy = 0.0
scene.cycles.sample_clamp_indirect = 0.0
scene.view_settings.view_transform = 'Standard'
bpy.context.view_layer.update()

# ---- added for rendering (the .blend has no active camera and no usable light): camera, sun
cam_auto = bpy.data.cameras.new('AutoCamera')
cam_auto.lens = 50.0
cam_auto.sensor_width = 36.0
cam_auto.clip_end = 1000.0
ob_auto_camera = bpy.data.objects.new('AutoCamera', cam_auto)
scene.collection.objects.link(ob_auto_camera)
ob_auto_camera.location = (27.2035, -31.0299, 36.0132)
ob_auto_camera.rotation_euler = (1.09748, -7.21219e-08, 0.694738)
scene.camera = ob_auto_camera
light_auto_sun = bpy.data.lights.new('AutoSun', 'SUN')
light_auto_sun.energy = 3.0
light_auto_sun.angle = 0.0523599
ob_auto_sun = bpy.data.objects.new('AutoSun', light_auto_sun)
scene.collection.objects.link(ob_auto_sun)
ob_auto_sun.rotation_euler = (0.872665, 0.174533, 0.523599)
bpy.context.view_layer.update()
